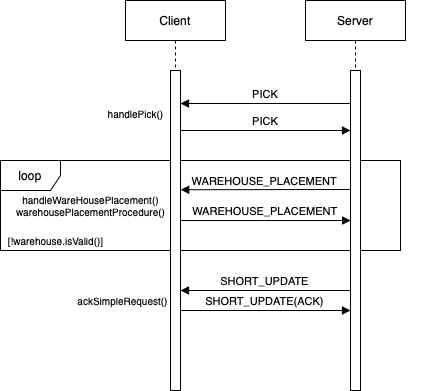

The diagram above was exported from draw.io. Its source (the exported page's mxGraphModel, read from the mxfile embedded in the PNG):
<mxGraphModel dx="665" dy="545" grid="1" gridSize="10" guides="1" tooltips="1" connect="1" arrows="1" fold="1" page="1" pageScale="1" pageWidth="850" pageHeight="1100" math="0" shadow="0">
  <root>
    <mxCell id="0" />
    <mxCell id="1" parent="0" />
    <mxCell id="pk8jEs37FEbyn95w0pj8-35" value="loop" style="shape=umlFrame;whiteSpace=wrap;html=1;shadow=0;" vertex="1" parent="1">
      <mxGeometry x="90" y="280" width="400" height="90" as="geometry" />
    </mxCell>
    <mxCell id="pk8jEs37FEbyn95w0pj8-19" value="Client" style="shape=umlLifeline;perimeter=lifelinePerimeter;container=1;collapsible=0;recursiveResize=0;rounded=0;shadow=0;strokeWidth=1;" vertex="1" parent="1">
      <mxGeometry x="215" y="120" width="100" height="370" as="geometry" />
    </mxCell>
    <mxCell id="pk8jEs37FEbyn95w0pj8-20" value="" style="points=[];perimeter=orthogonalPerimeter;rounded=0;shadow=0;strokeWidth=1;" vertex="1" parent="pk8jEs37FEbyn95w0pj8-19">
      <mxGeometry x="45" y="70" width="10" height="320" as="geometry" />
    </mxCell>
    <mxCell id="pk8jEs37FEbyn95w0pj8-21" value="Server" style="shape=umlLifeline;perimeter=lifelinePerimeter;container=1;collapsible=0;recursiveResize=0;rounded=0;shadow=0;strokeWidth=1;" vertex="1" parent="1">
      <mxGeometry x="395" y="120" width="100" height="370" as="geometry" />
    </mxCell>
    <mxCell id="pk8jEs37FEbyn95w0pj8-22" value="" style="points=[];perimeter=orthogonalPerimeter;rounded=0;shadow=0;strokeWidth=1;" vertex="1" parent="pk8jEs37FEbyn95w0pj8-21">
      <mxGeometry x="45" y="70" width="10" height="320" as="geometry" />
    </mxCell>
    <mxCell id="pk8jEs37FEbyn95w0pj8-23" value="PICK" style="verticalAlign=bottom;endArrow=block;shadow=0;strokeWidth=1;" edge="1" parent="1">
      <mxGeometry relative="1" as="geometry">
        <mxPoint x="440" y="223" as="sourcePoint" />
        <mxPoint x="270" y="223" as="targetPoint" />
      </mxGeometry>
    </mxCell>
    <mxCell id="pk8jEs37FEbyn95w0pj8-24" value="PICK" style="verticalAlign=bottom;endArrow=block;shadow=0;strokeWidth=1;" edge="1" parent="1">
      <mxGeometry relative="1" as="geometry">
        <mxPoint x="270" y="250" as="sourcePoint" />
        <mxPoint x="440" y="250" as="targetPoint" />
        <Array as="points" />
      </mxGeometry>
    </mxCell>
    <mxCell id="pk8jEs37FEbyn95w0pj8-25" value="" style="endArrow=none;dashed=1;html=1;" edge="1" parent="1">
      <mxGeometry width="50" height="50" relative="1" as="geometry">
        <mxPoint x="530" y="321" as="sourcePoint" />
        <mxPoint x="530" y="321" as="targetPoint" />
      </mxGeometry>
    </mxCell>
    <mxCell id="pk8jEs37FEbyn95w0pj8-26" value="WAREHOUSE_PLACEMENT" style="verticalAlign=bottom;endArrow=block;shadow=0;strokeWidth=1;exitX=-0.075;exitY=0.061;exitDx=0;exitDy=0;exitPerimeter=0;" edge="1" parent="1">
      <mxGeometry relative="1" as="geometry">
        <mxPoint x="439.4500000000003" y="309" as="sourcePoint" />
        <mxPoint x="270.20000000000005" y="309.24" as="targetPoint" />
      </mxGeometry>
    </mxCell>
    <mxCell id="pk8jEs37FEbyn95w0pj8-27" value="WAREHOUSE_PLACEMENT" style="verticalAlign=bottom;endArrow=block;shadow=0;strokeWidth=1;exitX=0.98;exitY=0.262;exitDx=0;exitDy=0;exitPerimeter=0;" edge="1" parent="1">
      <mxGeometry relative="1" as="geometry">
        <mxPoint x="270" y="340" as="sourcePoint" />
        <mxPoint x="440.20000000000005" y="340" as="targetPoint" />
      </mxGeometry>
    </mxCell>
    <mxCell id="pk8jEs37FEbyn95w0pj8-28" value="" style="endArrow=none;dashed=1;html=1;" edge="1" parent="1">
      <mxGeometry width="50" height="50" relative="1" as="geometry">
        <mxPoint x="530" y="431" as="sourcePoint" />
        <mxPoint x="530" y="431" as="targetPoint" />
      </mxGeometry>
    </mxCell>
    <mxCell id="pk8jEs37FEbyn95w0pj8-29" value="SHORT_UPDATE" style="verticalAlign=bottom;endArrow=block;shadow=0;strokeWidth=1;exitX=-0.003;exitY=0.691;exitDx=0;exitDy=0;exitPerimeter=0;" edge="1" parent="1">
      <mxGeometry relative="1" as="geometry">
        <mxPoint x="439.9699999999998" y="410" as="sourcePoint" />
        <mxPoint x="270" y="410" as="targetPoint" />
      </mxGeometry>
    </mxCell>
    <mxCell id="pk8jEs37FEbyn95w0pj8-30" value="handlePick()" style="text;html=1;align=center;verticalAlign=middle;resizable=0;points=[];autosize=1;strokeColor=none;fontSize=10;" vertex="1" parent="1">
      <mxGeometry x="190" y="223" width="70" height="20" as="geometry" />
    </mxCell>
    <mxCell id="pk8jEs37FEbyn95w0pj8-31" value="handleWareHousePlacement()&lt;br&gt;warehousePlacementProcedure()" style="text;html=1;align=center;verticalAlign=middle;resizable=0;points=[];autosize=1;strokeColor=none;fontSize=10;" vertex="1" parent="1">
      <mxGeometry x="100" y="310" width="160" height="30" as="geometry" />
    </mxCell>
    <mxCell id="pk8jEs37FEbyn95w0pj8-32" value="SHORT_UPDATE(ACK)" style="verticalAlign=bottom;endArrow=block;shadow=0;strokeWidth=1;" edge="1" parent="1" source="pk8jEs37FEbyn95w0pj8-20">
      <mxGeometry relative="1" as="geometry">
        <mxPoint x="273" y="490" as="sourcePoint" />
        <mxPoint x="440" y="430" as="targetPoint" />
        <Array as="points">
          <mxPoint x="410" y="430" />
        </Array>
      </mxGeometry>
    </mxCell>
    <mxCell id="pk8jEs37FEbyn95w0pj8-33" value="ackSimpleRequest()" style="text;html=1;align=center;verticalAlign=middle;resizable=0;points=[];autosize=1;strokeColor=none;fontSize=10;" vertex="1" parent="1">
      <mxGeometry x="157" y="410" width="110" height="20" as="geometry" />
    </mxCell>
    <mxCell id="pk8jEs37FEbyn95w0pj8-37" value="&lt;font style=&quot;font-size: 10px&quot;&gt;[!warehouse.isValid()]&lt;/font&gt;" style="text;html=1;align=center;verticalAlign=middle;resizable=0;points=[];autosize=1;strokeColor=none;" vertex="1" parent="1">
      <mxGeometry x="90" y="350" width="110" height="20" as="geometry" />
    </mxCell>
  </root>
</mxGraphModel>